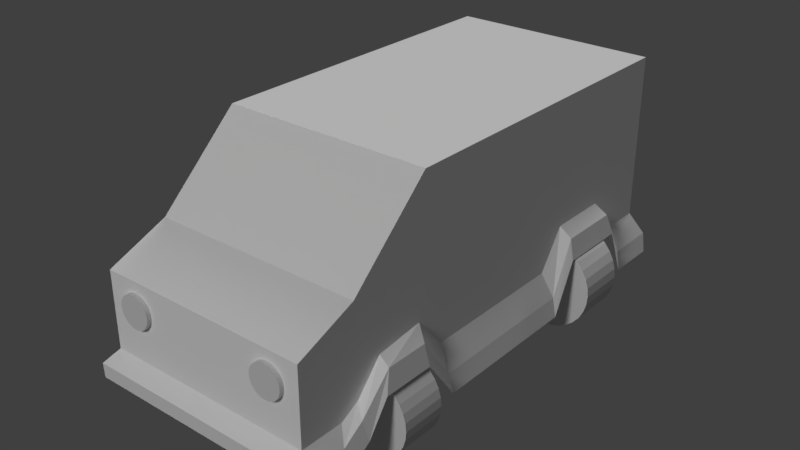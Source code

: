 # Source: Correio.blend  (saved by Blender 2.77.0; exported with 4.5.12 LTS)
import bpy
from mathutils import Matrix  # noqa: F401  (used for matrix-valued properties, if any)

bpy.ops.wm.read_factory_settings(use_empty=True)
scene = bpy.context.scene
scene.name = 'Scene'

# ---- collections
col_collection_1 = bpy.data.collections.new('Collection 1'); scene.collection.children.link(col_collection_1)

# ---- materials (node trees are filled in below, after node groups)
mat_material = bpy.data.materials.new('Material')
mat_material.alpha_threshold = 0.0
mat_material.use_transparent_shadow = False
mat_material.diffuse_color = (1.0, 1.0, 1.0, 1.0)
mat_material.roughness = 0.5

# ---- material node trees

# ---- world
world_world = bpy.data.worlds.new('World'); scene.world = world_world
world_world.color = (0.05088, 0.05088, 0.05088)
world_world.use_sun_shadow = False
world_world.sun_shadow_jitter_overblur = 0.0
world_world.cycles.sampling_method = 'MANUAL'

# ---- lights
light_sun_001 = bpy.data.lights.new('Sun.001', 'SUN')
light_sun_001.transmission_factor = 0.0
light_sun_001.angle = 0.1993
light_sun_001.energy = 1.0
light_sun_001.shadow_buffer_clip_start = 0.5
light_sun_001.shadow_soft_size = 0.1
light_sun_001.shadow_cascade_max_distance = 1000.0
light_sun = bpy.data.lights.new('Sun', 'SUN')
light_sun.transmission_factor = 0.0
light_sun.angle = 0.1993
light_sun.energy = 1.0
light_sun.shadow_buffer_clip_start = 0.5
light_sun.shadow_soft_size = 0.1
light_sun.shadow_cascade_max_distance = 1000.0

# ---- meshes
me_cylinder_005 = bpy.data.meshes.new('Cylinder.005')
me_cylinder_005.from_pydata([(-6.612e-08, 1.0, -1.0), (-6.612e-08, 1.0, 1.0), (0.1951, 0.9808, -1.0), (0.1951, 0.9808, 1.0), (0.3827, 0.9239, -1.0), (0.3827, 0.9239, 1.0), (0.5556, 0.8315, -1.0), (0.5556, 0.8315, 1.0), (0.7071, 0.7071, -1.0), (0.7071, 0.7071, 1.0), (0.8315, 0.5556, -1.0), (0.8315, 0.5556, 1.0), (0.9239, 0.3827, -1.0), (0.9239, 0.3827, 1.0), (0.9808, 0.1951, -1.0), (0.9808, 0.1951, 1.0), (1.0, -2.84e-07, -1.0), (1.0, -2.84e-07, 1.0), (0.9808, -0.1951, -1.0), (0.9808, -0.1951, 1.0), (0.9239, -0.3827, -1.0), (0.9239, -0.3827, 1.0), (0.8315, -0.5556, -1.0), (0.8315, -0.5556, 1.0), (0.7071, -0.7071, -1.0), (0.7071, -0.7071, 1.0), (0.5556, -0.8315, -1.0), (0.5556, -0.8315, 1.0), (0.3827, -0.9239, -1.0), (0.3827, -0.9239, 1.0), (0.1951, -0.9808, -1.0), (0.1951, -0.9808, 1.0), (-3.92e-07, -1.0, -1.0), (-3.92e-07, -1.0, 1.0), (-0.1951, -0.9808, -1.0), (-0.1951, -0.9808, 1.0), (-0.3827, -0.9239, -1.0), (-0.3827, -0.9239, 1.0), (-0.5556, -0.8315, -1.0), (-0.5556, -0.8315, 1.0), (-0.7071, -0.7071, -1.0), (-0.7071, -0.7071, 1.0), (-0.8315, -0.5556, -1.0), (-0.8315, -0.5556, 1.0), (-0.9239, -0.3827, -1.0), (-0.9239, -0.3827, 1.0), (-0.9808, -0.1951, -1.0), (-0.9808, -0.1951, 1.0), (-1.0, 6.061e-07, -1.0), (-1.0, 6.061e-07, 1.0), (-0.9808, 0.1951, -1.0), (-0.9808, 0.1951, 1.0), (-0.9239, 0.3827, -1.0), (-0.9239, 0.3827, 1.0), (-0.8315, 0.5556, -1.0), (-0.8315, 0.5556, 1.0), (-0.7071, 0.7071, -1.0), (-0.7071, 0.7071, 1.0), (-0.5556, 0.8315, -1.0), (-0.5556, 0.8315, 1.0), (-0.3827, 0.9239, -1.0), (-0.3827, 0.9239, 1.0), (-0.1951, 0.9808, -1.0), (-0.1951, 0.9808, 1.0)], [], [(0, 1, 3, 2), (2, 3, 5, 4), (4, 5, 7, 6), (6, 7, 9, 8), (8, 9, 11, 10), (10, 11, 13, 12), (12, 13, 15, 14), (14, 15, 17, 16), (16, 17, 19, 18), (18, 19, 21, 20), (20, 21, 23, 22), (22, 23, 25, 24), (24, 25, 27, 26), (26, 27, 29, 28), (28, 29, 31, 30), (30, 31, 33, 32), (32, 33, 35, 34), (34, 35, 37, 36), (36, 37, 39, 38), (38, 39, 41, 40), (40, 41, 43, 42), (42, 43, 45, 44), (44, 45, 47, 46), (46, 47, 49, 48), (48, 49, 51, 50), (50, 51, 53, 52), (52, 53, 55, 54), (54, 55, 57, 56), (56, 57, 59, 58), (58, 59, 61, 60), (3, 1, 63, 61, 59, 57, 55, 53, 51, 49, 47, 45, 43, 41, 39, 37, 35, 33, 31, 29, 27, 25, 23, 21, 19, 17, 15, 13, 11, 9, 7, 5), (60, 61, 63, 62), (62, 63, 1, 0), (0, 2, 4, 6, 8, 10, 12, 14, 16, 18, 20, 22, 24, 26, 28, 30, 32, 34, 36, 38, 40, 42, 44, 46, 48, 50, 52, 54, 56, 58, 60, 62)])
me_cylinder_005.use_remesh_preserve_volume = False
me_cylinder_005.use_remesh_preserve_attributes = False
me_cylinder_005.use_mirror_vertex_groups = False
me_cylinder_005.update()
me_cylinder_004 = bpy.data.meshes.new('Cylinder.004')
me_cylinder_004.from_pydata([(-6.612e-08, 1.0, -1.0), (-6.612e-08, 1.0, 1.0), (0.1951, 0.9808, -1.0), (0.1951, 0.9808, 1.0), (0.3827, 0.9239, -1.0), (0.3827, 0.9239, 1.0), (0.5556, 0.8315, -1.0), (0.5556, 0.8315, 1.0), (0.7071, 0.7071, -1.0), (0.7071, 0.7071, 1.0), (0.8315, 0.5556, -1.0), (0.8315, 0.5556, 1.0), (0.9239, 0.3827, -1.0), (0.9239, 0.3827, 1.0), (0.9808, 0.1951, -1.0), (0.9808, 0.1951, 1.0), (1.0, -2.84e-07, -1.0), (1.0, -2.84e-07, 1.0), (0.9808, -0.1951, -1.0), (0.9808, -0.1951, 1.0), (0.9239, -0.3827, -1.0), (0.9239, -0.3827, 1.0), (0.8315, -0.5556, -1.0), (0.8315, -0.5556, 1.0), (0.7071, -0.7071, -1.0), (0.7071, -0.7071, 1.0), (0.5556, -0.8315, -1.0), (0.5556, -0.8315, 1.0), (0.3827, -0.9239, -1.0), (0.3827, -0.9239, 1.0), (0.1951, -0.9808, -1.0), (0.1951, -0.9808, 1.0), (-3.92e-07, -1.0, -1.0), (-3.92e-07, -1.0, 1.0), (-0.1951, -0.9808, -1.0), (-0.1951, -0.9808, 1.0), (-0.3827, -0.9239, -1.0), (-0.3827, -0.9239, 1.0), (-0.5556, -0.8315, -1.0), (-0.5556, -0.8315, 1.0), (-0.7071, -0.7071, -1.0), (-0.7071, -0.7071, 1.0), (-0.8315, -0.5556, -1.0), (-0.8315, -0.5556, 1.0), (-0.9239, -0.3827, -1.0), (-0.9239, -0.3827, 1.0), (-0.9808, -0.1951, -1.0), (-0.9808, -0.1951, 1.0), (-1.0, 6.061e-07, -1.0), (-1.0, 6.061e-07, 1.0), (-0.9808, 0.1951, -1.0), (-0.9808, 0.1951, 1.0), (-0.9239, 0.3827, -1.0), (-0.9239, 0.3827, 1.0), (-0.8315, 0.5556, -1.0), (-0.8315, 0.5556, 1.0), (-0.7071, 0.7071, -1.0), (-0.7071, 0.7071, 1.0), (-0.5556, 0.8315, -1.0), (-0.5556, 0.8315, 1.0), (-0.3827, 0.9239, -1.0), (-0.3827, 0.9239, 1.0), (-0.1951, 0.9808, -1.0), (-0.1951, 0.9808, 1.0)], [], [(0, 1, 3, 2), (2, 3, 5, 4), (4, 5, 7, 6), (6, 7, 9, 8), (8, 9, 11, 10), (10, 11, 13, 12), (12, 13, 15, 14), (14, 15, 17, 16), (16, 17, 19, 18), (18, 19, 21, 20), (20, 21, 23, 22), (22, 23, 25, 24), (24, 25, 27, 26), (26, 27, 29, 28), (28, 29, 31, 30), (30, 31, 33, 32), (32, 33, 35, 34), (34, 35, 37, 36), (36, 37, 39, 38), (38, 39, 41, 40), (40, 41, 43, 42), (42, 43, 45, 44), (44, 45, 47, 46), (46, 47, 49, 48), (48, 49, 51, 50), (50, 51, 53, 52), (52, 53, 55, 54), (54, 55, 57, 56), (56, 57, 59, 58), (58, 59, 61, 60), (3, 1, 63, 61, 59, 57, 55, 53, 51, 49, 47, 45, 43, 41, 39, 37, 35, 33, 31, 29, 27, 25, 23, 21, 19, 17, 15, 13, 11, 9, 7, 5), (60, 61, 63, 62), (62, 63, 1, 0), (0, 2, 4, 6, 8, 10, 12, 14, 16, 18, 20, 22, 24, 26, 28, 30, 32, 34, 36, 38, 40, 42, 44, 46, 48, 50, 52, 54, 56, 58, 60, 62)])
me_cylinder_004.use_remesh_preserve_volume = False
me_cylinder_004.use_remesh_preserve_attributes = False
me_cylinder_004.use_mirror_vertex_groups = False
me_cylinder_004.update()
me_cylinder_003 = bpy.data.meshes.new('Cylinder.003')
me_cylinder_003.from_pydata([(-5.355e-08, 1.0, -1.0), (-5.355e-08, 1.0, 1.0), (0.1951, 0.9808, -1.0), (0.1951, 0.9808, 1.0), (0.3827, 0.9239, -1.0), (0.3827, 0.9239, 1.0), (0.5556, 0.8315, -1.0), (0.5556, 0.8315, 1.0), (0.7071, 0.7071, -1.0), (0.7071, 0.7071, 1.0), (0.8315, 0.5556, -1.0), (0.8315, 0.5556, 1.0), (0.9239, 0.3827, -1.0), (0.9239, 0.3827, 1.0), (0.9808, 0.1951, -1.0), (0.9808, 0.1951, 1.0), (1.0, -2.43e-07, -1.0), (1.0, -2.43e-07, 1.0), (0.9808, -0.1951, -1.0), (0.9808, -0.1951, 1.0), (0.9239, -0.3827, -1.0), (0.9239, -0.3827, 1.0), (0.8315, -0.5556, -1.0), (0.8315, -0.5556, 1.0), (0.7071, -0.7071, -1.0), (0.7071, -0.7071, 1.0), (0.5556, -0.8315, -1.0), (0.5556, -0.8315, 1.0), (0.3827, -0.9239, -1.0), (0.3827, -0.9239, 1.0), (0.1951, -0.9808, -1.0), (0.1951, -0.9808, 1.0), (-3.794e-07, -1.0, -1.0), (-3.794e-07, -1.0, 1.0), (-0.1951, -0.9808, -1.0), (-0.1951, -0.9808, 1.0), (-0.3827, -0.9239, -1.0), (-0.3827, -0.9239, 1.0), (-0.5556, -0.8315, -1.0), (-0.5556, -0.8315, 1.0), (-0.7071, -0.7071, -1.0), (-0.7071, -0.7071, 1.0), (-0.8315, -0.5556, -1.0), (-0.8315, -0.5556, 1.0), (-0.9239, -0.3827, -1.0), (-0.9239, -0.3827, 1.0), (-0.9808, -0.1951, -1.0), (-0.9808, -0.1951, 1.0), (-1.0, 6.471e-07, -1.0), (-1.0, 6.471e-07, 1.0), (-0.9808, 0.1951, -1.0), (-0.9808, 0.1951, 1.0), (-0.9239, 0.3827, -1.0), (-0.9239, 0.3827, 1.0), (-0.8315, 0.5556, -1.0), (-0.8315, 0.5556, 1.0), (-0.7071, 0.7071, -1.0), (-0.7071, 0.7071, 1.0), (-0.5556, 0.8315, -1.0), (-0.5556, 0.8315, 1.0), (-0.3827, 0.9239, -1.0), (-0.3827, 0.9239, 1.0), (-0.1951, 0.9808, -1.0), (-0.1951, 0.9808, 1.0)], [], [(0, 1, 3, 2), (2, 3, 5, 4), (4, 5, 7, 6), (6, 7, 9, 8), (8, 9, 11, 10), (10, 11, 13, 12), (12, 13, 15, 14), (14, 15, 17, 16), (16, 17, 19, 18), (18, 19, 21, 20), (20, 21, 23, 22), (22, 23, 25, 24), (24, 25, 27, 26), (26, 27, 29, 28), (28, 29, 31, 30), (30, 31, 33, 32), (32, 33, 35, 34), (34, 35, 37, 36), (36, 37, 39, 38), (38, 39, 41, 40), (40, 41, 43, 42), (42, 43, 45, 44), (44, 45, 47, 46), (46, 47, 49, 48), (48, 49, 51, 50), (50, 51, 53, 52), (52, 53, 55, 54), (54, 55, 57, 56), (56, 57, 59, 58), (58, 59, 61, 60), (3, 1, 63, 61, 59, 57, 55, 53, 51, 49, 47, 45, 43, 41, 39, 37, 35, 33, 31, 29, 27, 25, 23, 21, 19, 17, 15, 13, 11, 9, 7, 5), (60, 61, 63, 62), (62, 63, 1, 0), (0, 2, 4, 6, 8, 10, 12, 14, 16, 18, 20, 22, 24, 26, 28, 30, 32, 34, 36, 38, 40, 42, 44, 46, 48, 50, 52, 54, 56, 58, 60, 62)])
me_cylinder_003.use_remesh_preserve_volume = False
me_cylinder_003.use_remesh_preserve_attributes = False
me_cylinder_003.use_mirror_vertex_groups = False
me_cylinder_003.update()
me_cylinder_002 = bpy.data.meshes.new('Cylinder.002')
me_cylinder_002.from_pydata([(-5.355e-08, 1.0, -1.0), (-5.355e-08, 1.0, 1.0), (0.1951, 0.9808, -1.0), (0.1951, 0.9808, 1.0), (0.3827, 0.9239, -1.0), (0.3827, 0.9239, 1.0), (0.5556, 0.8315, -1.0), (0.5556, 0.8315, 1.0), (0.7071, 0.7071, -1.0), (0.7071, 0.7071, 1.0), (0.8315, 0.5556, -1.0), (0.8315, 0.5556, 1.0), (0.9239, 0.3827, -1.0), (0.9239, 0.3827, 1.0), (0.9808, 0.1951, -1.0), (0.9808, 0.1951, 1.0), (1.0, -2.43e-07, -1.0), (1.0, -2.43e-07, 1.0), (0.9808, -0.1951, -1.0), (0.9808, -0.1951, 1.0), (0.9239, -0.3827, -1.0), (0.9239, -0.3827, 1.0), (0.8315, -0.5556, -1.0), (0.8315, -0.5556, 1.0), (0.7071, -0.7071, -1.0), (0.7071, -0.7071, 1.0), (0.5556, -0.8315, -1.0), (0.5556, -0.8315, 1.0), (0.3827, -0.9239, -1.0), (0.3827, -0.9239, 1.0), (0.1951, -0.9808, -1.0), (0.1951, -0.9808, 1.0), (-3.794e-07, -1.0, -1.0), (-3.794e-07, -1.0, 1.0), (-0.1951, -0.9808, -1.0), (-0.1951, -0.9808, 1.0), (-0.3827, -0.9239, -1.0), (-0.3827, -0.9239, 1.0), (-0.5556, -0.8315, -1.0), (-0.5556, -0.8315, 1.0), (-0.7071, -0.7071, -1.0), (-0.7071, -0.7071, 1.0), (-0.8315, -0.5556, -1.0), (-0.8315, -0.5556, 1.0), (-0.9239, -0.3827, -1.0), (-0.9239, -0.3827, 1.0), (-0.9808, -0.1951, -1.0), (-0.9808, -0.1951, 1.0), (-1.0, 6.471e-07, -1.0), (-1.0, 6.471e-07, 1.0), (-0.9808, 0.1951, -1.0), (-0.9808, 0.1951, 1.0), (-0.9239, 0.3827, -1.0), (-0.9239, 0.3827, 1.0), (-0.8315, 0.5556, -1.0), (-0.8315, 0.5556, 1.0), (-0.7071, 0.7071, -1.0), (-0.7071, 0.7071, 1.0), (-0.5556, 0.8315, -1.0), (-0.5556, 0.8315, 1.0), (-0.3827, 0.9239, -1.0), (-0.3827, 0.9239, 1.0), (-0.1951, 0.9808, -1.0), (-0.1951, 0.9808, 1.0)], [], [(0, 1, 3, 2), (2, 3, 5, 4), (4, 5, 7, 6), (6, 7, 9, 8), (8, 9, 11, 10), (10, 11, 13, 12), (12, 13, 15, 14), (14, 15, 17, 16), (16, 17, 19, 18), (18, 19, 21, 20), (20, 21, 23, 22), (22, 23, 25, 24), (24, 25, 27, 26), (26, 27, 29, 28), (28, 29, 31, 30), (30, 31, 33, 32), (32, 33, 35, 34), (34, 35, 37, 36), (36, 37, 39, 38), (38, 39, 41, 40), (40, 41, 43, 42), (42, 43, 45, 44), (44, 45, 47, 46), (46, 47, 49, 48), (48, 49, 51, 50), (50, 51, 53, 52), (52, 53, 55, 54), (54, 55, 57, 56), (56, 57, 59, 58), (58, 59, 61, 60), (3, 1, 63, 61, 59, 57, 55, 53, 51, 49, 47, 45, 43, 41, 39, 37, 35, 33, 31, 29, 27, 25, 23, 21, 19, 17, 15, 13, 11, 9, 7, 5), (60, 61, 63, 62), (62, 63, 1, 0), (0, 2, 4, 6, 8, 10, 12, 14, 16, 18, 20, 22, 24, 26, 28, 30, 32, 34, 36, 38, 40, 42, 44, 46, 48, 50, 52, 54, 56, 58, 60, 62)])
me_cylinder_002.use_remesh_preserve_volume = False
me_cylinder_002.use_remesh_preserve_attributes = False
me_cylinder_002.use_mirror_vertex_groups = False
me_cylinder_002.update()
me_cylinder_001 = bpy.data.meshes.new('Cylinder.001')
me_cylinder_001.from_pydata([(-6.612e-08, 1.0, -1.0), (-6.612e-08, 1.0, 1.0), (0.1951, 0.9808, -1.0), (0.1951, 0.9808, 1.0), (0.3827, 0.9239, -1.0), (0.3827, 0.9239, 1.0), (0.5556, 0.8315, -1.0), (0.5556, 0.8315, 1.0), (0.7071, 0.7071, -1.0), (0.7071, 0.7071, 1.0), (0.8315, 0.5556, -1.0), (0.8315, 0.5556, 1.0), (0.9239, 0.3827, -1.0), (0.9239, 0.3827, 1.0), (0.9808, 0.1951, -1.0), (0.9808, 0.1951, 1.0), (1.0, -2.84e-07, -1.0), (1.0, -2.84e-07, 1.0), (0.9808, -0.1951, -1.0), (0.9808, -0.1951, 1.0), (0.9239, -0.3827, -1.0), (0.9239, -0.3827, 1.0), (0.8315, -0.5556, -1.0), (0.8315, -0.5556, 1.0), (0.7071, -0.7071, -1.0), (0.7071, -0.7071, 1.0), (0.5556, -0.8315, -1.0), (0.5556, -0.8315, 1.0), (0.3827, -0.9239, -1.0), (0.3827, -0.9239, 1.0), (0.1951, -0.9808, -1.0), (0.1951, -0.9808, 1.0), (-3.92e-07, -1.0, -1.0), (-3.92e-07, -1.0, 1.0), (-0.1951, -0.9808, -1.0), (-0.1951, -0.9808, 1.0), (-0.3827, -0.9239, -1.0), (-0.3827, -0.9239, 1.0), (-0.5556, -0.8315, -1.0), (-0.5556, -0.8315, 1.0), (-0.7071, -0.7071, -1.0), (-0.7071, -0.7071, 1.0), (-0.8315, -0.5556, -1.0), (-0.8315, -0.5556, 1.0), (-0.9239, -0.3827, -1.0), (-0.9239, -0.3827, 1.0), (-0.9808, -0.1951, -1.0), (-0.9808, -0.1951, 1.0), (-1.0, 6.061e-07, -1.0), (-1.0, 6.061e-07, 1.0), (-0.9808, 0.1951, -1.0), (-0.9808, 0.1951, 1.0), (-0.9239, 0.3827, -1.0), (-0.9239, 0.3827, 1.0), (-0.8315, 0.5556, -1.0), (-0.8315, 0.5556, 1.0), (-0.7071, 0.7071, -1.0), (-0.7071, 0.7071, 1.0), (-0.5556, 0.8315, -1.0), (-0.5556, 0.8315, 1.0), (-0.3827, 0.9239, -1.0), (-0.3827, 0.9239, 1.0), (-0.1951, 0.9808, -1.0), (-0.1951, 0.9808, 1.0)], [], [(0, 1, 3, 2), (2, 3, 5, 4), (4, 5, 7, 6), (6, 7, 9, 8), (8, 9, 11, 10), (10, 11, 13, 12), (12, 13, 15, 14), (14, 15, 17, 16), (16, 17, 19, 18), (18, 19, 21, 20), (20, 21, 23, 22), (22, 23, 25, 24), (24, 25, 27, 26), (26, 27, 29, 28), (28, 29, 31, 30), (30, 31, 33, 32), (32, 33, 35, 34), (34, 35, 37, 36), (36, 37, 39, 38), (38, 39, 41, 40), (40, 41, 43, 42), (42, 43, 45, 44), (44, 45, 47, 46), (46, 47, 49, 48), (48, 49, 51, 50), (50, 51, 53, 52), (52, 53, 55, 54), (54, 55, 57, 56), (56, 57, 59, 58), (58, 59, 61, 60), (3, 1, 63, 61, 59, 57, 55, 53, 51, 49, 47, 45, 43, 41, 39, 37, 35, 33, 31, 29, 27, 25, 23, 21, 19, 17, 15, 13, 11, 9, 7, 5), (60, 61, 63, 62), (62, 63, 1, 0), (0, 2, 4, 6, 8, 10, 12, 14, 16, 18, 20, 22, 24, 26, 28, 30, 32, 34, 36, 38, 40, 42, 44, 46, 48, 50, 52, 54, 56, 58, 60, 62)])
me_cylinder_001.use_remesh_preserve_volume = False
me_cylinder_001.use_remesh_preserve_attributes = False
me_cylinder_001.use_mirror_vertex_groups = False
me_cylinder_001.update()
me_cylinder = bpy.data.meshes.new('Cylinder')
me_cylinder.from_pydata([(-6.612e-08, 1.0, -1.0), (-6.612e-08, 1.0, 1.0), (0.1951, 0.9808, -1.0), (0.1951, 0.9808, 1.0), (0.3827, 0.9239, -1.0), (0.3827, 0.9239, 1.0), (0.5556, 0.8315, -1.0), (0.5556, 0.8315, 1.0), (0.7071, 0.7071, -1.0), (0.7071, 0.7071, 1.0), (0.8315, 0.5556, -1.0), (0.8315, 0.5556, 1.0), (0.9239, 0.3827, -1.0), (0.9239, 0.3827, 1.0), (0.9808, 0.1951, -1.0), (0.9808, 0.1951, 1.0), (1.0, -2.84e-07, -1.0), (1.0, -2.84e-07, 1.0), (0.9808, -0.1951, -1.0), (0.9808, -0.1951, 1.0), (0.9239, -0.3827, -1.0), (0.9239, -0.3827, 1.0), (0.8315, -0.5556, -1.0), (0.8315, -0.5556, 1.0), (0.7071, -0.7071, -1.0), (0.7071, -0.7071, 1.0), (0.5556, -0.8315, -1.0), (0.5556, -0.8315, 1.0), (0.3827, -0.9239, -1.0), (0.3827, -0.9239, 1.0), (0.1951, -0.9808, -1.0), (0.1951, -0.9808, 1.0), (-3.92e-07, -1.0, -1.0), (-3.92e-07, -1.0, 1.0), (-0.1951, -0.9808, -1.0), (-0.1951, -0.9808, 1.0), (-0.3827, -0.9239, -1.0), (-0.3827, -0.9239, 1.0), (-0.5556, -0.8315, -1.0), (-0.5556, -0.8315, 1.0), (-0.7071, -0.7071, -1.0), (-0.7071, -0.7071, 1.0), (-0.8315, -0.5556, -1.0), (-0.8315, -0.5556, 1.0), (-0.9239, -0.3827, -1.0), (-0.9239, -0.3827, 1.0), (-0.9808, -0.1951, -1.0), (-0.9808, -0.1951, 1.0), (-1.0, 6.061e-07, -1.0), (-1.0, 6.061e-07, 1.0), (-0.9808, 0.1951, -1.0), (-0.9808, 0.1951, 1.0), (-0.9239, 0.3827, -1.0), (-0.9239, 0.3827, 1.0), (-0.8315, 0.5556, -1.0), (-0.8315, 0.5556, 1.0), (-0.7071, 0.7071, -1.0), (-0.7071, 0.7071, 1.0), (-0.5556, 0.8315, -1.0), (-0.5556, 0.8315, 1.0), (-0.3827, 0.9239, -1.0), (-0.3827, 0.9239, 1.0), (-0.1951, 0.9808, -1.0), (-0.1951, 0.9808, 1.0)], [], [(0, 1, 3, 2), (2, 3, 5, 4), (4, 5, 7, 6), (6, 7, 9, 8), (8, 9, 11, 10), (10, 11, 13, 12), (12, 13, 15, 14), (14, 15, 17, 16), (16, 17, 19, 18), (18, 19, 21, 20), (20, 21, 23, 22), (22, 23, 25, 24), (24, 25, 27, 26), (26, 27, 29, 28), (28, 29, 31, 30), (30, 31, 33, 32), (32, 33, 35, 34), (34, 35, 37, 36), (36, 37, 39, 38), (38, 39, 41, 40), (40, 41, 43, 42), (42, 43, 45, 44), (44, 45, 47, 46), (46, 47, 49, 48), (48, 49, 51, 50), (50, 51, 53, 52), (52, 53, 55, 54), (54, 55, 57, 56), (56, 57, 59, 58), (58, 59, 61, 60), (3, 1, 63, 61, 59, 57, 55, 53, 51, 49, 47, 45, 43, 41, 39, 37, 35, 33, 31, 29, 27, 25, 23, 21, 19, 17, 15, 13, 11, 9, 7, 5), (60, 61, 63, 62), (62, 63, 1, 0), (0, 2, 4, 6, 8, 10, 12, 14, 16, 18, 20, 22, 24, 26, 28, 30, 32, 34, 36, 38, 40, 42, 44, 46, 48, 50, 52, 54, 56, 58, 60, 62)])
me_cylinder.use_remesh_preserve_volume = False
me_cylinder.use_remesh_preserve_attributes = False
me_cylinder.use_mirror_vertex_groups = False
me_cylinder.update()
me_cube_001 = bpy.data.meshes.new('Cube.001')
me_cube_001.from_pydata([(-1.103, -0.8345, -0.6828), (-1.0, -0.7923, 0.1596), (-1.103, 0.929, -0.6828), (-1.0, 0.8819, 1.117), (1.103, -0.8345, -0.6828), (1.0, -0.7923, 0.1596), (1.103, 0.929, -0.6828), (1.0, 0.8819, 1.117), (-1.0, -0.5836, 0.3899), (-1.103, -0.6006, -0.5513), (1.0, -0.5836, 0.3899), (1.103, -0.6006, -0.5513), (-1.0, -0.294, 1.117), (1.103, -0.3383, -0.2501), (-1.103, -0.3383, -0.2501), (1.0, -0.294, 1.117), (-1.0, -0.7923, -0.1426), (-1.0, 0.8819, 0.3249), (1.0, 0.8819, 0.3249), (1.0, -0.7923, -0.1426), (1.0, -0.5836, -0.1426), (-1.0, -0.5836, -0.1426), (1.0, -0.294, 0.3249), (-1.0, -0.294, 0.3249), (-1.0, 0.3157, 1.117), (-1.0, 0.7077, 1.117), (1.103, 0.3326, -0.6828), (1.103, 0.7455, -0.6828), (-1.103, 0.7455, -0.6828), (-1.103, 0.3326, -0.6828), (1.0, 0.7077, 1.117), (1.0, 0.3157, 1.117), (1.0, 0.3157, 0.3249), (1.0, 0.7077, 0.3249), (-1.0, 0.7077, 0.3249), (-1.0, 0.3157, 0.3249), (-1.103, -0.2245, -0.6828), (1.0, -0.2131, 1.117), (-1.0, -0.2131, 0.3249), (-1.0, -0.2131, 1.117), (1.103, -0.2245, -0.6828), (1.0, -0.2131, 0.3249), (-1.0, 0.4464, 1.117), (-1.0, 0.5771, 1.117), (1.103, 0.4186, -0.1902), (1.103, 0.6434, -0.1902), (-1.103, 0.6434, -0.1902), (-1.103, 0.4186, -0.1902), (1.0, 0.5771, 1.117), (1.0, 0.4464, 1.117), (1.0, 0.4464, 0.3249), (1.0, 0.5771, 0.3249), (-1.0, 0.5771, 0.3249), (-1.0, 0.4464, 0.3249), (-1.103, -0.4906, -0.2501), (1.0, -0.4388, 0.7535), (-1.0, -0.4388, 0.7535), (1.103, -0.4906, -0.2501), (-1.0, -0.4388, 0.09117), (1.0, -0.4388, 0.09117), (-1.103, -0.6743, -0.6828), (1.0, -0.6402, 0.3274), (-1.0, -0.6402, 0.3274), (1.103, -0.6743, -0.6828), (-1.0, -0.6402, -0.1426), (1.0, -0.6402, -0.1426), (-1.146, -0.822, -0.8564), (-1.146, 0.9157, -0.8564), (1.146, -0.822, -0.8564), (1.146, 0.9157, -0.8564), (-1.146, -0.5915, -0.7316), (1.146, -0.5915, -0.7316), (1.146, -0.3331, -0.4457), (-1.146, -0.3331, -0.4457), (1.146, 0.3281, -0.8564), (1.146, 0.7349, -0.8564), (-1.146, 0.7349, -0.8564), (-1.146, 0.3281, -0.8564), (-1.146, -0.2209, -0.8564), (1.146, -0.2209, -0.8564), (1.146, 0.4128, -0.3888), (1.146, 0.663, -0.3888), (-1.146, 0.663, -0.3888), (-1.146, 0.4128, -0.3888), (-1.146, -0.5167, -0.4457), (1.146, -0.5167, -0.4457), (-1.146, -0.6642, -0.8564), (1.146, -0.6642, -0.8564), (-0.4626, 0.8819, 1.117), (0.4626, 0.8819, 1.117), (0.5104, 0.929, -0.6828), (-0.5104, 0.929, -0.6828), (0.4626, -0.7923, 0.1596), (-0.4626, -0.7923, 0.1596), (-0.5104, -0.8345, -0.6828), (0.5104, -0.8345, -0.6828), (0.4626, -0.5836, 0.3899), (-0.4626, -0.5836, 0.3899), (0.4626, -0.294, 1.117), (-0.4626, -0.294, 1.117), (-0.4626, -0.7923, -0.1426), (0.4626, -0.7923, -0.1426), (0.4626, 0.8819, 0.3249), (-0.4626, 0.8819, 0.3249), (0.4626, 0.3157, 1.117), (-0.4626, 0.3157, 1.117), (0.4626, 0.7077, 1.117), (-0.4626, 0.7077, 1.117), (0.4626, -0.2131, 1.117), (-0.4626, -0.2131, 1.117), (0.4626, 0.4464, 1.117), (-0.4626, 0.4464, 1.117), (0.4626, 0.5771, 1.117), (-0.4626, 0.5771, 1.117), (0.4626, -0.4388, 0.7535), (-0.4626, -0.4388, 0.7535), (0.4626, -0.6402, 0.3274), (-0.4626, -0.6402, 0.3274), (0.5303, 0.9157, -0.8564), (-0.5303, 0.9157, -0.8564), (-0.5303, -0.822, -0.8564), (0.5303, -0.822, -0.8564), (-1.0, 0.8819, -0.4512), (1.0, 0.8819, -0.4512), (1.0, -0.7923, -0.5558), (1.0, -0.5732, -0.459), (-1.0, -0.5732, -0.459), (1.0, -0.3151, -0.1324), (-1.0, -0.3151, -0.1324), (-1.0, -0.7923, -0.5558), (1.0, 0.7077, -0.4512), (1.0, 0.3157, -0.4512), (-1.0, 0.3157, -0.4512), (-1.0, 0.7077, -0.4512), (-1.0, -0.2131, -0.4512), (1.0, -0.2131, -0.4512), (-1.0, 0.4083, -0.08824), (-1.0, 0.6247, -0.08824), (1.0, 0.6247, -0.08824), (1.0, 0.4083, -0.08824), (-1.0, -0.4848, -0.1847), (1.0, -0.4848, -0.1847), (-1.0, -0.6402, -0.5558), (1.0, -0.6402, -0.5558), (0.4626, -0.7923, -0.5558), (-0.4626, -0.7923, -0.5558), (-0.4626, 0.8819, -0.4512), (0.4626, 0.8819, -0.4512)], [], [(133, 122, 2, 28), (147, 123, 6, 90), (143, 124, 4, 63), (145, 129, 0, 94), (138, 139, 44, 45), (107, 88, 3, 25), (117, 97, 8, 62), (130, 138, 45, 27), (141, 125, 11, 57), (142, 126, 9, 60), (135, 127, 13, 40), (115, 99, 12, 56), (111, 113, 43, 42), (140, 128, 14, 54), (56, 12, 23, 58), (37, 15, 22, 41), (62, 8, 21, 64), (55, 10, 20, 59), (93, 1, 16, 100), (61, 5, 19, 65), (89, 7, 18, 102), (25, 3, 17, 34), (39, 24, 35, 38), (43, 25, 34, 52), (7, 30, 33, 18), (49, 31, 32, 50), (123, 130, 27, 6), (139, 131, 26, 44), (109, 105, 24, 39), (113, 107, 25, 43), (105, 111, 42, 24), (136, 137, 46, 47), (134, 132, 29, 36), (137, 133, 28, 46), (128, 134, 36, 14), (132, 136, 47, 29), (99, 109, 39, 12), (12, 39, 38, 23), (31, 37, 41, 32), (131, 135, 40, 26), (30, 48, 51, 33), (48, 49, 50, 51), (24, 42, 53, 35), (42, 43, 52, 53), (15, 55, 59, 22), (8, 56, 58, 21), (126, 140, 54, 9), (97, 115, 56, 8), (127, 141, 57, 13), (10, 61, 65, 20), (1, 62, 64, 16), (129, 142, 60, 0), (93, 117, 62, 1), (125, 143, 63, 11), (27, 45, 81, 75), (0, 60, 86, 66), (94, 0, 66, 120), (28, 2, 67, 76), (57, 11, 71, 85), (45, 44, 80, 81), (60, 9, 70, 86), (29, 47, 83, 77), (44, 26, 74, 80), (40, 13, 72, 79), (9, 54, 84, 70), (47, 46, 82, 83), (90, 6, 69, 118), (13, 57, 85, 72), (14, 36, 78, 73), (63, 4, 68, 87), (11, 63, 87, 71), (54, 14, 73, 84), (36, 29, 77, 78), (26, 40, 79, 74), (6, 27, 75, 69), (46, 28, 76, 82), (2, 91, 119, 67), (91, 90, 118, 119), (4, 95, 121, 68), (95, 94, 120, 121), (5, 61, 116, 92), (92, 116, 117, 93), (10, 55, 114, 96), (96, 114, 115, 97), (15, 37, 108, 98), (98, 108, 109, 99), (31, 49, 110, 104), (104, 110, 111, 105), (48, 30, 106, 112), (112, 106, 107, 113), (37, 31, 104, 108), (108, 104, 105, 109), (3, 88, 103, 17), (88, 89, 102, 103), (5, 92, 101, 19), (92, 93, 100, 101), (49, 48, 112, 110), (110, 112, 113, 111), (55, 15, 98, 114), (114, 98, 99, 115), (61, 10, 96, 116), (116, 96, 97, 117), (30, 7, 89, 106), (106, 89, 88, 107), (124, 144, 95, 4), (144, 145, 94, 95), (122, 146, 91, 2), (146, 147, 90, 91), (103, 102, 147, 146), (17, 103, 146, 122), (101, 100, 145, 144), (19, 101, 144, 124), (20, 65, 143, 125), (16, 64, 142, 129), (22, 59, 141, 127), (21, 58, 140, 126), (32, 41, 135, 131), (35, 53, 136, 132), (23, 38, 134, 128), (52, 34, 133, 137), (38, 35, 132, 134), (53, 52, 137, 136), (50, 32, 131, 139), (18, 33, 130, 123), (58, 23, 128, 140), (41, 22, 127, 135), (64, 21, 126, 142), (59, 20, 125, 141), (33, 51, 138, 130), (51, 50, 139, 138), (100, 16, 129, 145), (65, 19, 124, 143), (102, 18, 123, 147), (34, 17, 122, 133)])
_uv = me_cube_001.uv_layers.new(name='UVMap')
_uv.uv.foreach_set('vector', [0.158, 0.7029, 0.1581, 0.7561, 0.1255, 0.7657, 0.1256, 0.7058, 0.5783, 0.9226, 0.6453, 0.9226, 0.6582, 0.9521, 0.5842, 0.9521, 0.8779, 0.2091, 0.8778, 0.1645, 0.8986, 0.1516, 0.8991, 0.2043, 0.4591, 0.06703, 0.3921, 0.06703, 0.3792, 0.05033, 0.4532, 0.05033, 0.8257, 0.6526, 0.8279, 0.5683, 0.8461, 0.5846, 0.8469, 0.6434, 0.4596, 0.6514, 0.4596, 0.7037, 0.3925, 0.7037, 0.3925, 0.6514, 0.4601, 0.1998, 0.4601, 0.2104, 0.3931, 0.2103, 0.3931, 0.1998, 0.8679, 0.6976, 0.8257, 0.6526, 0.8469, 0.6434, 0.9004, 0.7016, 0.8386, 0.2767, 0.8683, 0.2316, 0.8847, 0.2383, 0.8547, 0.2863, 0.1508, 0.2149, 0.1603, 0.2376, 0.1439, 0.2437, 0.1295, 0.2089, 0.8711, 0.3808, 0.833, 0.3415, 0.8533, 0.3258, 0.9018, 0.3734, 0.4603, 0.2726, 0.4603, 0.3214, 0.3932, 0.3214, 0.3932, 0.2726, 0.4596, 0.573, 0.4596, 0.6122, 0.3925, 0.6122, 0.3925, 0.573, 0.1896, 0.2833, 0.1948, 0.3479, 0.1748, 0.3319, 0.1735, 0.2924, 0.309, 0.3108, 0.3537, 0.3565, 0.256, 0.3524, 0.2269, 0.3069, 0.6742, 0.3709, 0.6742, 0.3464, 0.7713, 0.3449, 0.7712, 0.3695, 0.2581, 0.2462, 0.2655, 0.2655, 0.1974, 0.2528, 0.1984, 0.2349, 0.7185, 0.3021, 0.7621, 0.2573, 0.8308, 0.2458, 0.8009, 0.2997, 0.4591, 0.1563, 0.3921, 0.1563, 0.3921, 0.1186, 0.4591, 0.1186, 0.7697, 0.238, 0.7897, 0.1866, 0.8278, 0.1797, 0.8299, 0.2278, 0.5783, 0.7269, 0.6453, 0.7269, 0.6453, 0.8257, 0.5783, 0.8257, 0.3555, 0.6618, 0.3564, 0.7151, 0.2591, 0.7252, 0.2574, 0.6687, 0.3535, 0.3811, 0.354, 0.5423, 0.2559, 0.5495, 0.256, 0.377, 0.3549, 0.6219, 0.3555, 0.6618, 0.2574, 0.6687, 0.2564, 0.6295, 0.6698, 0.7036, 0.6709, 0.6507, 0.7687, 0.661, 0.7667, 0.716, 0.6724, 0.5713, 0.673, 0.5315, 0.7709, 0.5421, 0.7706, 0.5818, 0.8673, 0.7514, 0.8679, 0.6976, 0.9004, 0.7016, 0.9002, 0.7621, 0.8279, 0.5683, 0.8705, 0.5321, 0.9003, 0.5438, 0.8461, 0.5846, 0.4596, 0.3751, 0.4596, 0.5338, 0.3925, 0.5338, 0.3925, 0.3751, 0.4596, 0.6122, 0.4596, 0.6514, 0.3925, 0.6514, 0.3925, 0.6122, 0.4596, 0.5338, 0.4596, 0.573, 0.3925, 0.573, 0.3925, 0.5338, 0.1985, 0.5744, 0.2004, 0.6589, 0.1792, 0.6492, 0.1802, 0.5903, 0.1568, 0.3861, 0.1559, 0.5372, 0.1262, 0.5479, 0.1261, 0.3777, 0.2004, 0.6589, 0.158, 0.7029, 0.1256, 0.7058, 0.1792, 0.6492, 0.1948, 0.3479, 0.1568, 0.3861, 0.1261, 0.3777, 0.1748, 0.3319, 0.1559, 0.5372, 0.1985, 0.5744, 0.1802, 0.5903, 0.1262, 0.5479, 0.4596, 0.3508, 0.4596, 0.3751, 0.3925, 0.3751, 0.3925, 0.3508, 0.3537, 0.3565, 0.3535, 0.3811, 0.256, 0.377, 0.256, 0.3524, 0.673, 0.5315, 0.6742, 0.3709, 0.7712, 0.3695, 0.7709, 0.5421, 0.8705, 0.5321, 0.8711, 0.3808, 0.9018, 0.3734, 0.9003, 0.5438, 0.6709, 0.6507, 0.6717, 0.611, 0.77, 0.622, 0.7687, 0.661, 0.6717, 0.611, 0.6724, 0.5713, 0.7706, 0.5818, 0.77, 0.622, 0.354, 0.5423, 0.3544, 0.5821, 0.256, 0.5893, 0.2559, 0.5495, 0.3544, 0.5821, 0.3549, 0.6219, 0.2564, 0.6295, 0.256, 0.5893, 0.6742, 0.3464, 0.7185, 0.3021, 0.8009, 0.2997, 0.7713, 0.3449, 0.2655, 0.2655, 0.309, 0.3108, 0.2269, 0.3069, 0.1974, 0.2528, 0.1603, 0.2376, 0.1896, 0.2833, 0.1735, 0.2924, 0.1439, 0.2437, 0.4603, 0.2237, 0.4603, 0.2726, 0.3932, 0.2726, 0.3932, 0.2237, 0.833, 0.3415, 0.8386, 0.2767, 0.8547, 0.2863, 0.8533, 0.3258, 0.7621, 0.2573, 0.7697, 0.238, 0.8299, 0.2278, 0.8308, 0.2458, 0.2383, 0.195, 0.2581, 0.2462, 0.1984, 0.2349, 0.2006, 0.1878, 0.1514, 0.1696, 0.1508, 0.2149, 0.1295, 0.2089, 0.1304, 0.1556, 0.4601, 0.1716, 0.4601, 0.1998, 0.3931, 0.1998, 0.3931, 0.1715, 0.8683, 0.2316, 0.8779, 0.2091, 0.8991, 0.2043, 0.8847, 0.2383, 0.9004, 0.7016, 0.8469, 0.6434, 0.8681, 0.6514, 0.9235, 0.7044, 0.1304, 0.1556, 0.1295, 0.2089, 0.1057, 0.2054, 0.1074, 0.1556, 0.4532, 0.05033, 0.3792, 0.05033, 0.3738, 0.0286, 0.4507, 0.0286, 0.1256, 0.7058, 0.1255, 0.7657, 0.1036, 0.763, 0.1026, 0.7079, 0.8547, 0.2863, 0.8847, 0.2383, 0.9084, 0.2303, 0.8755, 0.2745, 0.8469, 0.6434, 0.8461, 0.5846, 0.8683, 0.5833, 0.8681, 0.6514, 0.1295, 0.2089, 0.1439, 0.2437, 0.1201, 0.2349, 0.1057, 0.2054, 0.1262, 0.5479, 0.1802, 0.5903, 0.158, 0.5884, 0.1048, 0.5465, 0.8461, 0.5846, 0.9003, 0.5438, 0.9217, 0.5432, 0.8683, 0.5833, 0.9018, 0.3734, 0.8533, 0.3258, 0.876, 0.3285, 0.9235, 0.3756, 0.1439, 0.2437, 0.1735, 0.2924, 0.1528, 0.2801, 0.1201, 0.2349, 0.1802, 0.5903, 0.1792, 0.6492, 0.158, 0.6566, 0.158, 0.5884, 0.5842, 0.9521, 0.6582, 0.9521, 0.6636, 0.9739, 0.5867, 0.9739, 0.8533, 0.3258, 0.8547, 0.2863, 0.8755, 0.2745, 0.876, 0.3285, 0.1748, 0.3319, 0.1261, 0.3777, 0.1044, 0.3791, 0.1521, 0.3337, 0.8991, 0.2043, 0.8986, 0.1516, 0.9213, 0.1525, 0.9227, 0.2016, 0.8847, 0.2383, 0.8991, 0.2043, 0.9227, 0.2016, 0.9084, 0.2303, 0.1735, 0.2924, 0.1748, 0.3319, 0.1521, 0.3337, 0.1528, 0.2801, 0.1261, 0.3777, 0.1262, 0.5479, 0.1048, 0.5465, 0.1044, 0.3791, 0.9003, 0.5438, 0.9018, 0.3734, 0.9235, 0.3756, 0.9217, 0.5432, 0.9002, 0.7621, 0.9004, 0.7016, 0.9235, 0.7044, 0.9223, 0.7599, 0.1792, 0.6492, 0.1256, 0.7058, 0.1026, 0.7079, 0.158, 0.6566, 0.3828, 0.9521, 0.4568, 0.9521, 0.4543, 0.9739, 0.3775, 0.9739, 0.4568, 0.9521, 0.5842, 0.9521, 0.5867, 0.9739, 0.4543, 0.9739, 0.6546, 0.05033, 0.5806, 0.05033, 0.5831, 0.0286, 0.66, 0.0286, 0.5806, 0.05033, 0.4532, 0.05033, 0.4507, 0.0286, 0.5831, 0.0286, 0.6427, 0.1716, 0.6427, 0.1999, 0.5756, 0.1999, 0.5756, 0.1716, 0.5756, 0.1716, 0.5756, 0.1999, 0.4601, 0.1998, 0.4601, 0.1716, 0.6429, 0.2237, 0.6429, 0.2726, 0.5758, 0.2726, 0.5758, 0.2237, 0.5758, 0.2237, 0.5758, 0.2726, 0.4603, 0.2726, 0.4603, 0.2237, 0.6422, 0.3508, 0.6422, 0.375, 0.5751, 0.375, 0.5751, 0.3508, 0.5751, 0.3508, 0.5751, 0.375, 0.4596, 0.3751, 0.4596, 0.3508, 0.6422, 0.5338, 0.6422, 0.573, 0.5751, 0.573, 0.5751, 0.5338, 0.5751, 0.5338, 0.5751, 0.573, 0.4596, 0.573, 0.4596, 0.5338, 0.6422, 0.6122, 0.6422, 0.6514, 0.5751, 0.6514, 0.5751, 0.6122, 0.5751, 0.6122, 0.5751, 0.6514, 0.4596, 0.6514, 0.4596, 0.6122, 0.6422, 0.375, 0.6422, 0.5338, 0.5751, 0.5338, 0.5751, 0.375, 0.5751, 0.375, 0.5751, 0.5338, 0.4596, 0.5338, 0.4596, 0.3751, 0.3957, 0.7269, 0.4628, 0.7269, 0.4628, 0.8257, 0.3957, 0.8257, 0.4628, 0.7269, 0.5783, 0.7269, 0.5783, 0.8257, 0.4628, 0.8257, 0.6417, 0.1563, 0.5746, 0.1563, 0.5746, 0.1186, 0.6417, 0.1186, 0.5746, 0.1563, 0.4591, 0.1563, 0.4591, 0.1186, 0.5746, 0.1186, 0.6422, 0.573, 0.6422, 0.6122, 0.5751, 0.6122, 0.5751, 0.573, 0.5751, 0.573, 0.5751, 0.6122, 0.4596, 0.6122, 0.4596, 0.573, 0.6429, 0.2726, 0.6429, 0.3214, 0.5758, 0.3214, 0.5758, 0.2726, 0.5758, 0.2726, 0.5758, 0.3214, 0.4603, 0.3214, 0.4603, 0.2726, 0.6427, 0.1999, 0.6427, 0.2104, 0.5756, 0.2104, 0.5756, 0.1999, 0.5756, 0.1999, 0.5756, 0.2104, 0.4601, 0.2104, 0.4601, 0.1998, 0.6422, 0.6514, 0.6422, 0.7037, 0.5751, 0.7037, 0.5751, 0.6514, 0.5751, 0.6514, 0.5751, 0.7037, 0.4596, 0.7037, 0.4596, 0.6514, 0.6417, 0.06703, 0.5746, 0.06703, 0.5806, 0.05033, 0.6546, 0.05033, 0.5746, 0.06703, 0.4591, 0.06703, 0.4532, 0.05033, 0.5806, 0.05033, 0.3957, 0.9226, 0.4628, 0.9226, 0.4568, 0.9521, 0.3828, 0.9521, 0.4628, 0.9226, 0.5783, 0.9226, 0.5842, 0.9521, 0.4568, 0.9521, 0.4628, 0.8257, 0.5783, 0.8257, 0.5783, 0.9226, 0.4628, 0.9226, 0.3957, 0.8257, 0.4628, 0.8257, 0.4628, 0.9226, 0.3957, 0.9226, 0.5746, 0.1186, 0.4591, 0.1186, 0.4591, 0.06703, 0.5746, 0.06703, 0.6417, 0.1186, 0.5746, 0.1186, 0.5746, 0.06703, 0.6417, 0.06703, 0.8308, 0.2458, 0.8299, 0.2278, 0.8779, 0.2091, 0.8683, 0.2316, 0.2006, 0.1878, 0.1984, 0.2349, 0.1508, 0.2149, 0.1514, 0.1696, 0.7713, 0.3449, 0.8009, 0.2997, 0.8386, 0.2767, 0.833, 0.3415, 0.1974, 0.2528, 0.2269, 0.3069, 0.1896, 0.2833, 0.1603, 0.2376, 0.7709, 0.5421, 0.7712, 0.3695, 0.8711, 0.3808, 0.8705, 0.5321, 0.2559, 0.5495, 0.256, 0.5893, 0.1985, 0.5744, 0.1559, 0.5372, 0.256, 0.3524, 0.256, 0.377, 0.1568, 0.3861, 0.1948, 0.3479, 0.2564, 0.6295, 0.2574, 0.6687, 0.158, 0.7029, 0.2004, 0.6589, 0.256, 0.377, 0.2559, 0.5495, 0.1559, 0.5372, 0.1568, 0.3861, 0.256, 0.5893, 0.2564, 0.6295, 0.2004, 0.6589, 0.1985, 0.5744, 0.7706, 0.5818, 0.7709, 0.5421, 0.8705, 0.5321, 0.8279, 0.5683, 0.7667, 0.716, 0.7687, 0.661, 0.8679, 0.6976, 0.8673, 0.7514, 0.2269, 0.3069, 0.256, 0.3524, 0.1948, 0.3479, 0.1896, 0.2833, 0.7712, 0.3695, 0.7713, 0.3449, 0.833, 0.3415, 0.8711, 0.3808, 0.1984, 0.2349, 0.1974, 0.2528, 0.1603, 0.2376, 0.1508, 0.2149, 0.8009, 0.2997, 0.8308, 0.2458, 0.8683, 0.2316, 0.8386, 0.2767, 0.7687, 0.661, 0.77, 0.622, 0.8257, 0.6526, 0.8679, 0.6976, 0.77, 0.622, 0.7706, 0.5818, 0.8279, 0.5683, 0.8257, 0.6526, 0.4591, 0.1186, 0.3921, 0.1186, 0.3921, 0.06703, 0.4591, 0.06703, 0.8299, 0.2278, 0.8278, 0.1797, 0.8778, 0.1645, 0.8779, 0.2091, 0.5783, 0.8257, 0.6453, 0.8257, 0.6453, 0.9226, 0.5783, 0.9226, 0.2574, 0.6687, 0.2591, 0.7252, 0.1581, 0.7561, 0.158, 0.7029])
me_cube_001.materials.append(mat_material)
me_cube_001.use_remesh_preserve_volume = False
me_cube_001.use_remesh_preserve_attributes = False
me_cube_001.use_mirror_vertex_groups = False
me_cube_001.update()

# ---- objects
ob_sun_001 = bpy.data.objects.new('Sun.001', light_sun_001)
ob_sun = bpy.data.objects.new('Sun', light_sun)
ob_cylinder_005 = bpy.data.objects.new('Cylinder.005', me_cylinder_005)
ob_cylinder_004 = bpy.data.objects.new('Cylinder.004', me_cylinder_004)
ob_cylinder_003 = bpy.data.objects.new('Cylinder.003', me_cylinder_003)
ob_cylinder_002 = bpy.data.objects.new('Cylinder.002', me_cylinder_002)
ob_cylinder_001 = bpy.data.objects.new('Cylinder.001', me_cylinder_001)
ob_cylinder = bpy.data.objects.new('Cylinder', me_cylinder)
ob_cube = bpy.data.objects.new('Cube', me_cube_001)

# ---- transforms, parenting, visibility, modifiers, constraints
ob_sun_001.location = (12.43, 10.51, 1.19)
ob_sun_001.rotation_euler = (0.9383, 0.06476, 3.198)
ob_sun_001.lineart.crease_threshold = 0.0
ob_sun.location = (12.43, -7.524, 1.19)
ob_sun.rotation_euler = (0.9383, 0.06476, 0.05608)
ob_sun.lineart.crease_threshold = 0.0
ob_cylinder_005.location = (-3.604, -2.48, -0.6116)
ob_cylinder_005.rotation_euler = (-1.571, 1.571, 0.0)
ob_cylinder_005.scale = (1.64, 1.64, 0.8814)
ob_cylinder_005.lineart.crease_threshold = 0.0
ob_cylinder_004.location = (-3.604, 7.927, -0.4368)
ob_cylinder_004.rotation_euler = (-1.571, 1.571, 0.0)
ob_cylinder_004.scale = (1.822, 1.822, 0.9793)
ob_cylinder_004.lineart.crease_threshold = 0.0
ob_cylinder_003.location = (-2.904, -6.662, 2.222)
ob_cylinder_003.rotation_euler = (-1.571, 1.571, 0.0)
ob_cylinder_003.scale = (0.6331, 0.6331, 0.3402)
ob_cylinder_003.lineart.crease_threshold = 0.0
ob_cylinder_002.location = (2.951, -6.662, 2.222)
ob_cylinder_002.rotation_euler = (-1.571, 1.571, 0.0)
ob_cylinder_002.scale = (0.6331, 0.6331, 0.3402)
ob_cylinder_002.lineart.crease_threshold = 0.0
ob_cylinder_001.location = (3.577, 7.927, -0.4368)
ob_cylinder_001.rotation_euler = (-1.571, 1.571, 0.0)
ob_cylinder_001.scale = (1.822, 1.822, 0.9793)
ob_cylinder_001.lineart.crease_threshold = 0.0
ob_cylinder.location = (3.577, -2.48, -0.6116)
ob_cylinder.rotation_euler = (-1.571, 1.571, 0.0)
ob_cylinder.scale = (1.64, 1.64, 0.8814)
ob_cylinder.lineart.crease_threshold = 0.0
ob_cube.location = (0.002473, 2.086, 2.594)
ob_cube.scale = (4.168, 11.25, 4.168)
ob_cube.lineart.crease_threshold = 0.0

# ---- collection membership
col_collection_1.objects.link(ob_sun_001)
col_collection_1.objects.link(ob_sun)
col_collection_1.objects.link(ob_cylinder_005)
col_collection_1.objects.link(ob_cylinder_004)
col_collection_1.objects.link(ob_cylinder_003)
col_collection_1.objects.link(ob_cylinder_002)
col_collection_1.objects.link(ob_cylinder_001)
col_collection_1.objects.link(ob_cylinder)
col_collection_1.objects.link(ob_cube)

# ---- scene / render settings (as saved in the file)
scene.frame_start = 1; scene.frame_end = 250; scene.frame_set(2)
scene.render.engine = 'BLENDER_EEVEE_NEXT'
scene.render.resolution_percentage = 50
scene.render.dither_intensity = 0.0
scene.cycles.use_denoising = False
scene.cycles.samples = 128
scene.cycles.sampling_pattern = 'TABULATED_SOBOL'
scene.cycles.light_sampling_threshold = 0.0
scene.cycles.use_adaptive_sampling = False
scene.cycles.use_light_tree = False
scene.cycles.blur_glossy = 0.0
scene.cycles.sample_clamp_indirect = 0.0
scene.view_settings.view_transform = 'Standard'
bpy.context.view_layer.update()

# ---- added for rendering (the .blend has no active camera): camera
cam_auto = bpy.data.cameras.new('AutoCamera')
cam_auto.lens = 50.0
cam_auto.sensor_width = 36.0
cam_auto.clip_end = 1000.0
ob_auto_camera = bpy.data.objects.new('AutoCamera', cam_auto)
scene.collection.objects.link(ob_auto_camera)
ob_auto_camera.location = (22.6781, -24.6129, 20.6494)
ob_auto_camera.rotation_euler = (1.09748, -7.21219e-08, 0.694738)
scene.camera = ob_auto_camera
bpy.context.view_layer.update()
